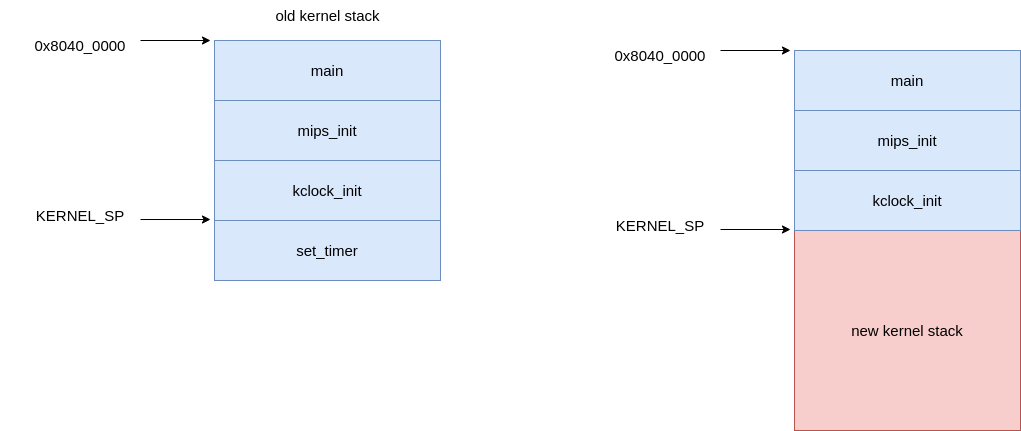

The diagram above was exported from draw.io. Its source (the exported page's mxGraphModel, read from the mxfile embedded in the PNG):
<mxGraphModel dx="1038" dy="633" grid="1" gridSize="10" guides="1" tooltips="1" connect="1" arrows="1" fold="1" page="1" pageScale="1" pageWidth="827" pageHeight="1169" math="0" shadow="0">
  <root>
    <mxCell id="0" />
    <mxCell id="1" parent="0" />
    <mxCell id="2nblEweddXBSYstl8wHQ-1" value="&lt;font style=&quot;font-size: 15px;&quot;&gt;main&lt;/font&gt;" style="rounded=0;whiteSpace=wrap;html=1;fillColor=#dae8fc;strokeColor=#6c8ebf;" vertex="1" parent="1">
      <mxGeometry x="294" y="180" width="226" height="60" as="geometry" />
    </mxCell>
    <mxCell id="2nblEweddXBSYstl8wHQ-2" value="&lt;font style=&quot;font-size: 15px;&quot;&gt;mips_init&lt;/font&gt;" style="rounded=0;whiteSpace=wrap;html=1;fillColor=#dae8fc;strokeColor=#6c8ebf;" vertex="1" parent="1">
      <mxGeometry x="294" y="240" width="226" height="60" as="geometry" />
    </mxCell>
    <mxCell id="2nblEweddXBSYstl8wHQ-3" value="&lt;span style=&quot;font-size: 15px;&quot;&gt;kclock_init&lt;/span&gt;" style="rounded=0;whiteSpace=wrap;html=1;fillColor=#dae8fc;strokeColor=#6c8ebf;" vertex="1" parent="1">
      <mxGeometry x="294" y="300" width="226" height="60" as="geometry" />
    </mxCell>
    <mxCell id="2nblEweddXBSYstl8wHQ-4" value="&lt;span style=&quot;font-size: 15px;&quot;&gt;set_timer&lt;/span&gt;" style="rounded=0;whiteSpace=wrap;html=1;fillColor=#dae8fc;strokeColor=#6c8ebf;" vertex="1" parent="1">
      <mxGeometry x="294" y="360" width="226" height="60" as="geometry" />
    </mxCell>
    <mxCell id="2nblEweddXBSYstl8wHQ-5" value="" style="endArrow=classic;html=1;rounded=0;fontSize=15;" edge="1" parent="1">
      <mxGeometry width="50" height="50" relative="1" as="geometry">
        <mxPoint x="220" y="180" as="sourcePoint" />
        <mxPoint x="290" y="180" as="targetPoint" />
      </mxGeometry>
    </mxCell>
    <mxCell id="2nblEweddXBSYstl8wHQ-6" value="0x8040_0000" style="text;html=1;strokeColor=none;fillColor=none;align=center;verticalAlign=middle;whiteSpace=wrap;rounded=0;fontSize=15;" vertex="1" parent="1">
      <mxGeometry x="80" y="170" width="160" height="30" as="geometry" />
    </mxCell>
    <mxCell id="2nblEweddXBSYstl8wHQ-7" value="" style="endArrow=classic;html=1;rounded=0;fontSize=15;" edge="1" parent="1">
      <mxGeometry width="50" height="50" relative="1" as="geometry">
        <mxPoint x="220" y="359" as="sourcePoint" />
        <mxPoint x="290" y="359" as="targetPoint" />
      </mxGeometry>
    </mxCell>
    <mxCell id="2nblEweddXBSYstl8wHQ-8" value="KERNEL_SP" style="text;html=1;strokeColor=none;fillColor=none;align=center;verticalAlign=middle;whiteSpace=wrap;rounded=0;fontSize=15;" vertex="1" parent="1">
      <mxGeometry x="80" y="340" width="160" height="30" as="geometry" />
    </mxCell>
    <mxCell id="2nblEweddXBSYstl8wHQ-9" value="&lt;font style=&quot;font-size: 15px;&quot;&gt;main&lt;/font&gt;" style="rounded=0;whiteSpace=wrap;html=1;fillColor=#dae8fc;strokeColor=#6c8ebf;" vertex="1" parent="1">
      <mxGeometry x="874" y="190" width="226" height="60" as="geometry" />
    </mxCell>
    <mxCell id="2nblEweddXBSYstl8wHQ-10" value="&lt;font style=&quot;font-size: 15px;&quot;&gt;mips_init&lt;/font&gt;" style="rounded=0;whiteSpace=wrap;html=1;fillColor=#dae8fc;strokeColor=#6c8ebf;" vertex="1" parent="1">
      <mxGeometry x="874" y="250" width="226" height="60" as="geometry" />
    </mxCell>
    <mxCell id="2nblEweddXBSYstl8wHQ-13" value="" style="endArrow=classic;html=1;rounded=0;fontSize=15;" edge="1" parent="1">
      <mxGeometry width="50" height="50" relative="1" as="geometry">
        <mxPoint x="800" y="190" as="sourcePoint" />
        <mxPoint x="870" y="190" as="targetPoint" />
      </mxGeometry>
    </mxCell>
    <mxCell id="2nblEweddXBSYstl8wHQ-14" value="0x8040_0000" style="text;html=1;strokeColor=none;fillColor=none;align=center;verticalAlign=middle;whiteSpace=wrap;rounded=0;fontSize=15;" vertex="1" parent="1">
      <mxGeometry x="660" y="180" width="160" height="30" as="geometry" />
    </mxCell>
    <mxCell id="2nblEweddXBSYstl8wHQ-15" value="" style="endArrow=classic;html=1;rounded=0;fontSize=15;" edge="1" parent="1">
      <mxGeometry width="50" height="50" relative="1" as="geometry">
        <mxPoint x="800" y="369" as="sourcePoint" />
        <mxPoint x="870" y="369" as="targetPoint" />
      </mxGeometry>
    </mxCell>
    <mxCell id="2nblEweddXBSYstl8wHQ-16" value="KERNEL_SP" style="text;html=1;strokeColor=none;fillColor=none;align=center;verticalAlign=middle;whiteSpace=wrap;rounded=0;fontSize=15;" vertex="1" parent="1">
      <mxGeometry x="660" y="350" width="160" height="30" as="geometry" />
    </mxCell>
    <mxCell id="2nblEweddXBSYstl8wHQ-18" value="new kernel stack" style="rounded=0;whiteSpace=wrap;html=1;fontSize=15;fillColor=#f8cecc;strokeColor=#b85450;" vertex="1" parent="1">
      <mxGeometry x="874" y="370" width="226" height="200" as="geometry" />
    </mxCell>
    <mxCell id="2nblEweddXBSYstl8wHQ-19" value="old kernel stack" style="text;html=1;strokeColor=none;fillColor=none;align=center;verticalAlign=middle;whiteSpace=wrap;rounded=0;fontSize=15;" vertex="1" parent="1">
      <mxGeometry x="315.5" y="140" width="183" height="30" as="geometry" />
    </mxCell>
    <mxCell id="2nblEweddXBSYstl8wHQ-20" value="&lt;span style=&quot;font-size: 15px;&quot;&gt;kclock_init&lt;/span&gt;" style="rounded=0;whiteSpace=wrap;html=1;fillColor=#dae8fc;strokeColor=#6c8ebf;" vertex="1" parent="1">
      <mxGeometry x="874" y="310" width="226" height="60" as="geometry" />
    </mxCell>
  </root>
</mxGraphModel>